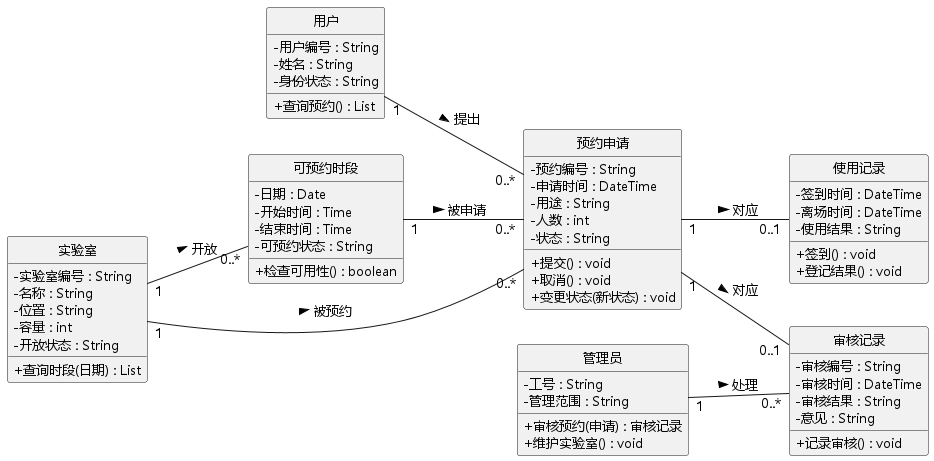

The diagram above was rendered by PlantUML. Its source (embedded in the PNG):
@startuml
skinparam monochrome true
skinparam shadowing false
skinparam defaultFontName "Microsoft YaHei"
skinparam defaultFontSize 13
skinparam classAttributeIconSize 0
left to right direction
hide circle

class 用户 {
  - 用户编号 : String
  - 姓名 : String
  - 身份状态 : String
  + 查询预约() : List
}

class 管理员 {
  - 工号 : String
  - 管理范围 : String
  + 审核预约(申请) : 审核记录
  + 维护实验室() : void
}

class 实验室 {
  - 实验室编号 : String
  - 名称 : String
  - 位置 : String
  - 容量 : int
  - 开放状态 : String
  + 查询时段(日期) : List
}

class 可预约时段 {
  - 日期 : Date
  - 开始时间 : Time
  - 结束时间 : Time
  - 可预约状态 : String
  + 检查可用性() : boolean
}

class 预约申请 {
  - 预约编号 : String
  - 申请时间 : DateTime
  - 用途 : String
  - 人数 : int
  - 状态 : String
  + 提交() : void
  + 取消() : void
  + 变更状态(新状态) : void
}

class 审核记录 {
  - 审核编号 : String
  - 审核时间 : DateTime
  - 审核结果 : String
  - 意见 : String
  + 记录审核() : void
}

class 使用记录 {
  - 签到时间 : DateTime
  - 离场时间 : DateTime
  - 使用结果 : String
  + 签到() : void
  + 登记结果() : void
}

用户 "1" -- "0..*" 预约申请 : 提出 >
实验室 "1" -- "0..*" 预约申请 : 被预约 >
实验室 "1" -- "0..*" 可预约时段 : 开放 >
可预约时段 "1" -- "0..*" 预约申请 : 被申请 >
预约申请 "1" -- "0..1" 审核记录 : 对应 >
预约申请 "1" -- "0..1" 使用记录 : 对应 >
管理员 "1" -- "0..*" 审核记录 : 处理 >
@enduml